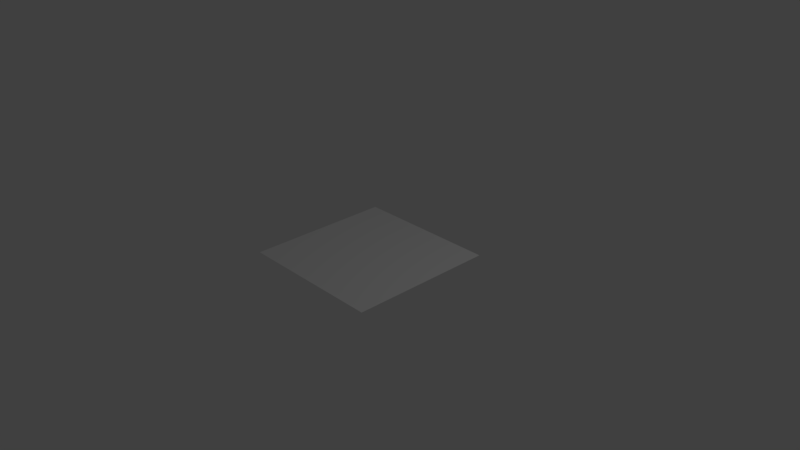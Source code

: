 # Source: mesh.blend  (saved by Blender 2.79.0; exported with 4.5.12 LTS)
import bpy
from mathutils import Matrix  # noqa: F401  (used for matrix-valued properties, if any)

bpy.ops.wm.read_factory_settings(use_empty=True)
scene = bpy.context.scene
scene.name = 'Scene'

# ---- collections
col_collection_1 = bpy.data.collections.new('Collection 1'); scene.collection.children.link(col_collection_1)

# ---- world
world_world = bpy.data.worlds.new('World'); scene.world = world_world
world_world.color = (0.05088, 0.05088, 0.05088)
world_world.use_sun_shadow = False
world_world.sun_shadow_jitter_overblur = 0.0
world_world.cycles.sampling_method = 'MANUAL'

# ---- cameras
cam_camera = bpy.data.cameras.new('Camera')
cam_camera.clip_end = 100.0
cam_camera.lens = 35.0
cam_camera.sensor_width = 32.0
cam_camera.sensor_height = 18.0
cam_camera.ortho_scale = 7.314
cam_camera.dof.focus_distance = 0.0
cam_camera.dof.aperture_fstop = 128.0

# ---- lights
light_lamp = bpy.data.lights.new('Lamp', 'POINT')
light_lamp.transmission_factor = 0.0
light_lamp.cutoff_distance = 30.0
light_lamp.energy = 100.0
light_lamp.shadow_buffer_clip_start = 1.001
light_lamp.shadow_soft_size = 0.1
light_lamp.shadow_maximum_resolution = 0.006
light_lamp.use_absolute_resolution = True

# ---- meshes
me_new_object_mesh = bpy.data.meshes.new('New Object Mesh')
me_new_object_mesh.from_pydata([(-1.0, 1.0, 0.0), (1.0, 1.0, 0.0), (1.0, -1.0, 0.0), (-1.0, -1.0, 0.0)], [], [(0, 1, 2, 3)])
me_new_object_mesh.use_remesh_preserve_volume = False
me_new_object_mesh.use_remesh_preserve_attributes = False
me_new_object_mesh.use_mirror_vertex_groups = False
me_new_object_mesh.update()

# ---- objects
ob_new_object_mesh = bpy.data.objects.new('New Object Mesh', me_new_object_mesh)
ob_lamp = bpy.data.objects.new('Lamp', light_lamp)
ob_camera = bpy.data.objects.new('Camera', cam_camera)

# ---- transforms, parenting, visibility, modifiers, constraints
ob_new_object_mesh.location = (0.0, 0.0, 0.0)
ob_new_object_mesh.lineart.crease_threshold = 0.0
ob_lamp.location = (4.076, 1.005, 5.904)
ob_lamp.rotation_euler = (0.6503, 0.05522, 1.866)
ob_lamp.lock_rotations_4d = False
ob_lamp.empty_display_type = 'ARROWS'
ob_lamp.color = (0.0, 0.0, 0.0, 0.0)
ob_lamp.lineart.crease_threshold = 0.0
ob_camera.location = (7.481, -6.508, 5.344)
ob_camera.rotation_euler = (1.109, 0.0, 0.8149)
ob_camera.lock_rotations_4d = False
ob_camera.empty_display_type = 'ARROWS'
ob_camera.color = (0.0, 0.0, 0.0, 0.0)
ob_camera.display_type = 'WIRE'
ob_camera.lineart.crease_threshold = 0.0

# ---- collection membership
col_collection_1.objects.link(ob_new_object_mesh)
col_collection_1.objects.link(ob_lamp)
col_collection_1.objects.link(ob_camera)

# ---- scene / render settings (as saved in the file)
scene.camera = ob_camera
scene.frame_start = 1; scene.frame_end = 250; scene.frame_set(1)
scene.render.engine = 'BLENDER_EEVEE_NEXT'
scene.render.resolution_percentage = 50
scene.render.dither_intensity = 0.0
scene.cycles.use_denoising = False
scene.cycles.samples = 128
scene.cycles.sampling_pattern = 'TABULATED_SOBOL'
scene.cycles.use_adaptive_sampling = False
scene.cycles.use_light_tree = False
scene.cycles.blur_glossy = 0.0
scene.cycles.sample_clamp_indirect = 0.0
scene.view_settings.view_transform = 'Standard'
bpy.context.view_layer.update()
